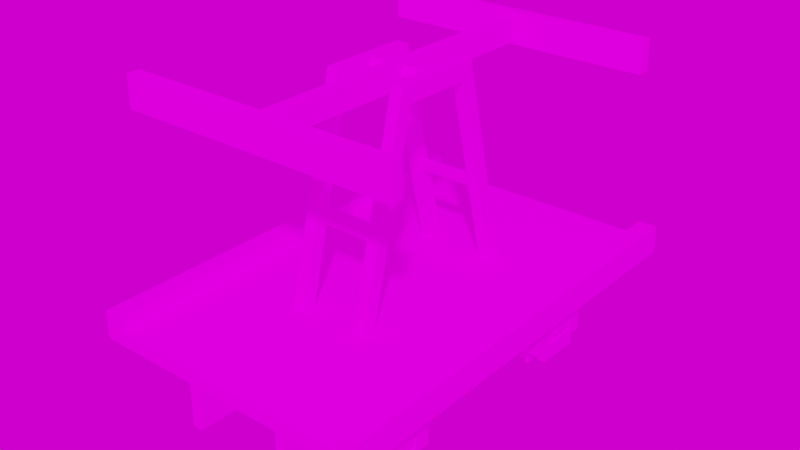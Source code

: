 # Source: moretrains_draisine_anim.blend  (saved by Blender 2.82.7; exported with 4.5.12 LTS)
import bpy
from mathutils import Matrix  # noqa: F401  (used for matrix-valued properties, if any)

bpy.ops.wm.read_factory_settings(use_empty=True)
scene = bpy.context.scene
scene.name = 'Scene'

# ---- collections
col_draisine = bpy.data.collections.new('draisine'); scene.collection.children.link(col_draisine)

# ---- images (referenced by path relative to the original .blend; pixels are not part of the script)
import os
ASSET_DIR = os.environ.get("B2B_ASSET_DIR", "")  # directory of the original .blend (textures are referenced by path, not embedded)
HERE = os.path.dirname(os.path.abspath(__file__))  # packed textures are extracted next to this script under _unpacked/

def load_image(name, relpath, width, height, colorspace="sRGB"):
    """Load a texture the original file referenced (path relative to the .blend, or extracted next to this script)."""
    p = next((c for c in (os.path.join(HERE, relpath), os.path.join(ASSET_DIR, relpath)) if relpath and os.path.exists(c)), "")
    if p:
        img = bpy.data.images.load(p, check_existing=True)
        img.name = name
    else:  # same state as the original file: an image datablock whose file is absent (Cycles renders it pink)
        img = bpy.data.images.new(name, width, height)
        img.source = "FILE"
        img.filepath = "//" + (relpath or name)
    img.colorspace_settings.name = colorspace
    return img
img_moretrains_vintage_png = load_image('moretrains_vintage.png', 'moretrains_vintage.png', 1024, 1024, 'sRGB')
img_delta_2_2k_hdr = load_image('delta_2_2k.hdr', 'delta_2_2k.hdr', 1024, 1024, 'Linear Rec.709')

# ---- materials (node trees are filled in below, after node groups)
mat_moretrains_draisine = bpy.data.materials.new('moretrains_draisine')
mat_moretrains_draisine.use_transparent_shadow = False

# ---- material node trees
mat_moretrains_draisine.use_nodes = True; mat_moretrains_draisine.node_tree.nodes.clear()
_N = mat_moretrains_draisine.node_tree.nodes; _L = mat_moretrains_draisine.node_tree.links
n0 = _N.new('ShaderNodeOutputMaterial'); n0.name = 'Material Output'; n0.location = (300, 300)
n1 = _N.new('ShaderNodeBsdfPrincipled'); n1.name = 'Principled BSDF'; n1.location = (10, 300)
n1.distribution = 'GGX'
n1.subsurface_method = 'BURLEY'
n1.inputs[2].default_value = 1.0
n1.inputs[3].default_value = 1.45
n1.inputs[13].default_value = 0.0
n1.inputs[27].default_value = (0.0, 0.0, 0.0, 1.0)
n1.inputs[28].default_value = 1.0
n2 = _N.new('ShaderNodeTexImage'); n2.name = 'Image Texture'; n2.location = (-473, 215)
n2.image = img_moretrains_vintage_png
n2.interpolation = 'Closest'
_L.new(n1.outputs[0], n0.inputs[0])
_L.new(n2.outputs[0], n1.inputs[0])
n0.is_active_output = True

# ---- world
world_world = bpy.data.worlds.new('World'); scene.world = world_world
world_world.use_nodes = True; world_world.node_tree.nodes.clear()
_N = world_world.node_tree.nodes; _L = world_world.node_tree.links
n0 = _N.new('ShaderNodeOutputWorld'); n0.name = 'World Output'; n0.location = (300, 300)
n1 = _N.new('ShaderNodeBackground'); n1.name = 'Background'; n1.location = (10, 300)
n2 = _N.new('ShaderNodeTexEnvironment'); n2.name = 'Environment Texture'; n2.location = (-406, 259)
n2.width = 280
n2.image = img_delta_2_2k_hdr
_L.new(n1.outputs[0], n0.inputs[0])
_L.new(n2.outputs[0], n1.inputs[0])
n0.is_active_output = True
world_world.color = (0.05088, 0.05088, 0.05088)
world_world.use_sun_shadow = False
world_world.sun_shadow_jitter_overblur = 0.0

# ---- meshes
me_cube_000 = bpy.data.meshes.new('Cube.000')
me_cube_000.from_pydata([(5.398, -5.56, -2.778), (5.398, -5.56, -1.897), (5.398, -6.44, -2.778), (5.398, -6.44, -1.897), (-5.398, -5.56, -2.778), (-5.398, -5.56, -1.897), (-5.398, -6.44, -2.778), (-5.398, -6.44, -1.897), (-4.176, -8.038, -0.9787), (-4.176, -8.038, -3.696), (-4.383, -8.038, -3.696), (-4.383, -8.038, -0.9787), (-4.727, -5.244, -0.3825), (-4.727, -8.343, -0.3825), (-4.964, -8.343, -0.3825), (-4.964, -5.244, -0.3825), (-5.196, -4.259, -1.177), (-5.196, -4.259, -3.498), (-4.375, -4.259, -3.498), (-4.375, -4.259, -1.177), (-5.196, -7.16, -0.5969), (-5.196, -4.84, -0.5969), (-4.375, -4.84, -0.5969), (-4.375, -7.16, -0.5969), (-4.176, -4.641, -3.696), (-4.727, -5.244, -1.157), (-4.176, -7.359, -3.696), (-4.727, -8.343, -1.157), (-4.383, -4.641, -3.696), (-4.964, -5.244, -1.157), (-4.383, -7.359, -3.696), (-4.964, -8.343, -1.157), (-4.176, -7.359, -4.376), (-4.176, -4.641, -4.376), (-4.383, -7.359, -4.376), (-4.383, -4.641, -4.376), (-4.176, -3.962, -3.696), (-4.176, -3.962, -0.9787), (-4.383, -3.962, -0.9787), (-4.383, -3.962, -3.696), (-4.375, -7.741, -3.498), (-4.375, -7.741, -1.177), (-5.196, -7.741, -1.177), (-5.196, -7.741, -3.498), (-4.375, -7.16, -4.078), (-4.375, -4.84, -4.078), (-5.196, -7.16, -4.078), (-5.196, -4.84, -4.078), (-4.375, -4.84, -1.177), (-4.375, -4.84, -3.498), (-4.375, -7.16, -1.177), (-4.375, -7.16, -3.498), (-5.196, -5.066, -1.404), (-5.196, -5.066, -3.271), (-5.196, -6.934, -1.404), (-5.196, -6.934, -3.271), (-5.196, -4.84, -1.177), (-5.196, -4.84, -3.498), (-5.196, -7.16, -1.177), (-5.196, -7.16, -3.498), (-5.042, -5.066, -1.404), (-5.042, -5.066, -3.271), (-5.042, -6.934, -1.404), (-5.042, -6.934, -3.271), (4.176, -3.962, -0.9787), (4.176, -3.962, -3.696), (4.383, -3.962, -3.696), (4.383, -3.962, -0.9787), (4.176, -7.359, -0.2993), (4.176, -4.641, -0.2993), (4.383, -4.641, -0.2993), (4.383, -7.359, -0.2993), (5.196, -7.741, -1.177), (5.196, -7.741, -3.498), (4.375, -7.741, -3.498), (4.375, -7.741, -1.177), (5.196, -4.84, -0.5969), (5.196, -7.16, -0.5969), (4.375, -7.16, -0.5969), (4.375, -4.84, -0.5969), (4.176, -7.359, -3.696), (4.176, -7.359, -0.9787), (4.176, -4.641, -3.696), (4.176, -4.641, -0.9787), (4.383, -7.359, -3.696), (4.383, -7.359, -0.9787), (4.383, -4.641, -3.696), (4.383, -4.641, -0.9787), (4.176, -4.641, -4.376), (4.176, -7.359, -4.376), (4.383, -4.641, -4.376), (4.383, -7.359, -4.376), (4.176, -8.038, -3.696), (4.176, -8.038, -0.9787), (4.383, -8.038, -0.9787), (4.383, -8.038, -3.696), (4.375, -4.259, -3.498), (4.375, -4.259, -1.177), (5.196, -4.259, -1.177), (5.196, -4.259, -3.498), (4.375, -4.84, -4.078), (4.375, -7.16, -4.078), (5.196, -4.84, -4.078), (5.196, -7.16, -4.078), (4.375, -7.16, -1.177), (4.375, -7.16, -3.498), (4.375, -4.84, -1.177), (4.375, -4.84, -3.498), (5.196, -6.934, -1.404), (5.196, -6.934, -3.271), (5.196, -5.066, -1.404), (5.196, -5.066, -3.271), (5.196, -7.16, -1.177), (5.196, -7.16, -3.498), (5.196, -4.84, -1.177), (5.196, -4.84, -3.498), (5.042, -6.934, -1.404), (5.042, -6.934, -3.271), (5.042, -5.066, -1.404), (5.042, -5.066, -3.271), (5.398, 6.44, -2.778), (5.398, 6.44, -1.897), (5.398, 5.56, -2.778), (5.398, 5.56, -1.897), (-5.398, 6.44, -2.778), (-5.398, 6.44, -1.897), (-5.398, 5.56, -2.778), (-5.398, 5.56, -1.897), (-4.176, 3.962, -0.9787), (-4.176, 3.962, -3.696), (-4.383, 3.962, -3.696), (-4.383, 3.962, -0.9787), (-4.176, 7.359, -0.2993), (-4.176, 4.641, -0.2993), (-4.383, 4.641, -0.2993), (-4.383, 7.359, -0.2993), (-5.196, 7.741, -1.177), (-5.196, 7.741, -3.498), (-4.375, 7.741, -3.498), (-4.375, 7.741, -1.177), (-5.196, 4.84, -0.5969), (-5.196, 7.16, -0.5969), (-4.375, 7.16, -0.5969), (-4.375, 4.84, -0.5969), (-4.176, 7.359, -3.696), (-4.176, 7.359, -0.9787), (-4.176, 4.641, -3.696), (-4.176, 4.641, -0.9787), (-4.383, 7.359, -3.696), (-4.383, 7.359, -0.9787), (-4.383, 4.641, -3.696), (-4.383, 4.641, -0.9787), (-4.176, 4.641, -4.376), (-4.176, 7.359, -4.376), (-4.383, 4.641, -4.376), (-4.383, 7.359, -4.376), (-4.176, 8.038, -3.696), (-4.176, 8.038, -0.9787), (-4.383, 8.038, -0.9787), (-4.383, 8.038, -3.696), (-4.375, 4.259, -3.498), (-4.375, 4.259, -1.177), (-5.196, 4.259, -1.177), (-5.196, 4.259, -3.498), (-4.375, 4.84, -4.078), (-4.375, 7.16, -4.078), (-5.196, 4.84, -4.078), (-5.196, 7.16, -4.078), (-4.375, 7.16, -1.177), (-4.375, 7.16, -3.498), (-4.375, 4.84, -1.177), (-4.375, 4.84, -3.498), (-5.196, 6.934, -1.404), (-5.196, 6.934, -3.271), (-5.196, 5.066, -1.404), (-5.196, 5.066, -3.271), (-5.196, 7.16, -1.177), (-5.196, 7.16, -3.498), (-5.196, 4.84, -1.177), (-5.196, 4.84, -3.498), (-5.042, 6.934, -1.404), (-5.042, 6.934, -3.271), (-5.042, 5.066, -1.404), (-5.042, 5.066, -3.271), (4.176, 8.038, -0.9787), (4.176, 8.038, -3.696), (4.383, 8.038, -3.696), (4.383, 8.038, -0.9787), (4.176, 4.641, -0.2993), (4.176, 7.359, -0.2993), (4.383, 7.359, -0.2993), (4.383, 4.641, -0.2993), (5.196, 4.259, -1.177), (5.196, 4.259, -3.498), (4.375, 4.259, -3.498), (4.375, 4.259, -1.177), (5.196, 7.16, -0.5969), (5.196, 4.84, -0.5969), (4.375, 4.84, -0.5969), (4.375, 7.16, -0.5969), (4.176, 4.641, -3.696), (4.176, 4.641, -0.9787), (4.176, 7.359, -3.696), (4.176, 7.359, -0.9787), (4.383, 4.641, -3.696), (4.383, 4.641, -0.9787), (4.383, 7.359, -3.696), (4.383, 7.359, -0.9787), (4.176, 7.359, -4.376), (4.176, 4.641, -4.376), (4.383, 7.359, -4.376), (4.383, 4.641, -4.376), (4.176, 3.962, -3.696), (4.176, 3.962, -0.9787), (4.383, 3.962, -0.9787), (4.383, 3.962, -3.696), (4.375, 7.741, -3.498), (4.375, 7.741, -1.177), (5.196, 7.741, -1.177), (5.196, 7.741, -3.498), (4.375, 7.16, -4.078), (4.375, 4.84, -4.078), (5.196, 7.16, -4.078), (5.196, 4.84, -4.078), (4.375, 4.84, -1.177), (4.375, 4.84, -3.498), (4.375, 7.16, -1.177), (4.375, 7.16, -3.498), (5.196, 5.066, -1.404), (5.196, 5.066, -3.271), (5.196, 6.934, -1.404), (5.196, 6.934, -3.271), (5.196, 4.84, -1.177), (5.196, 4.84, -3.498), (5.196, 7.16, -1.177), (5.196, 7.16, -3.498), (5.042, 5.066, -1.404), (5.042, 5.066, -3.271), (5.042, 6.934, -1.404), (5.042, 6.934, -3.271), (-7.151, -11.05, 0.7962), (7.218, -11.05, 0.7962), (-7.151, 11.14, 0.7962), (7.218, 11.14, 0.7962), (-7.151, -11.05, 0.1326), (7.218, -11.05, 0.1326), (-7.151, 11.14, 0.1326), (7.218, 11.14, 0.1326), (-6.181, -11.05, 0.7962), (6.247, -11.05, 0.7962), (6.247, 11.14, 0.7962), (-6.181, 11.14, 0.7962), (6.247, 11.14, 0.1326), (-6.181, 11.14, 0.1326), (6.247, -11.05, 0.1326), (-6.181, -11.05, 0.1326), (-7.151, 11.14, 1.531), (-7.151, -11.05, 1.531), (6.247, -11.05, 1.531), (7.218, -11.05, 1.531), (7.218, 11.14, 1.531), (-6.181, 11.14, 1.531), (-6.181, -11.05, 1.531), (6.247, 11.14, 1.531), (1.459, -1.73, 10.5), (1.459, -1.73, 11.32), (2.091, -1.73, 10.5), (2.091, -1.73, 11.32), (1.459, -2.418, 10.5), (1.459, -2.208, 11.32), (2.091, -2.208, 11.32), (2.091, -2.418, 10.5), (1.459, -4.21, 0.5841), (2.091, -4.21, 0.5841), (1.459, -4.898, 0.5841), (2.091, -4.898, 0.5841), (1.459, -3.315, 4.79), (1.459, -3.14, 5.36), (1.459, -3.659, 4.79), (1.459, -3.501, 5.36), (-1.393, -1.73, 10.5), (-1.393, -1.73, 11.32), (-2.024, -1.73, 10.5), (-2.024, -1.73, 11.32), (-1.393, -2.418, 10.5), (-1.393, -2.208, 11.32), (-2.024, -2.208, 11.32), (-2.024, -2.418, 10.5), (-1.393, -4.21, 0.5841), (-2.024, -4.21, 0.5841), (-1.393, -4.898, 0.5841), (-2.024, -4.898, 0.5841), (-1.393, -3.315, 4.79), (-1.393, -3.14, 5.36), (-1.393, -3.659, 4.79), (-1.393, -3.501, 5.36), (1.459, 1.826, 10.5), (1.459, 1.826, 11.32), (2.091, 1.826, 10.5), (2.091, 1.826, 11.32), (1.459, 2.513, 10.5), (1.459, 2.304, 11.32), (2.091, 2.304, 11.32), (2.091, 2.513, 10.5), (1.459, 4.306, 0.5841), (2.091, 4.306, 0.5841), (1.459, 4.994, 0.5841), (2.091, 4.994, 0.5841), (1.459, 3.411, 4.79), (1.459, 3.236, 5.36), (1.459, 3.755, 4.79), (1.459, 3.597, 5.36), (-1.393, 1.826, 10.5), (-1.393, 1.826, 11.32), (-2.024, 1.826, 10.5), (-2.024, 1.826, 11.32), (-1.393, 2.513, 10.5), (-1.393, 2.304, 11.32), (-2.024, 2.304, 11.32), (-2.024, 2.513, 10.5), (-1.393, 4.306, 0.5841), (-2.024, 4.306, 0.5841), (-1.393, 4.994, 0.5841), (-2.024, 4.994, 0.5841), (-1.393, 3.411, 4.79), (-1.393, 3.236, 5.36), (-1.393, 3.755, 4.79), (-1.393, 3.597, 5.36), (-0.3063, -8.609, 10.33), (-0.3063, -8.609, 11.44), (-0.3063, 8.704, 10.33), (-0.3063, 8.704, 11.44), (0.3729, -8.609, 10.33), (0.3729, -8.609, 11.44), (0.3729, 8.704, 10.33), (0.3729, 8.704, 11.44), (6.97, -8.744, 10.12), (6.97, -8.744, 11.66), (-6.903, -8.744, 10.12), (-6.903, -8.744, 11.66), (6.97, -8.117, 10.12), (6.97, -8.117, 11.66), (-6.903, -8.117, 10.12), (-6.903, -8.117, 11.66), (-6.903, 8.84, 10.12), (-6.903, 8.84, 11.66), (6.97, 8.84, 10.12), (6.97, 8.84, 11.66), (-6.903, 8.212, 10.12), (-6.903, 8.212, 11.66), (6.97, 8.212, 10.12), (6.97, 8.212, 11.66), (1.475, -0.3194, 10.89), (-1.408, -0.3194, 10.89), (1.475, 0.04792, 11.26), (-1.408, 0.04792, 11.26), (1.475, 0.04792, 10.53), (-1.408, 0.04792, 10.53), (1.475, 0.4153, 10.89), (-1.408, 0.4153, 10.89), (-2.77, -10.37, -2.838), (-2.77, -10.37, 0.2494), (-2.77, 10.47, -2.838), (-2.77, 10.47, 0.2494), (-2.233, -10.37, -2.838), (-2.233, -10.37, 0.2494), (-2.233, 10.47, -2.838), (-2.233, 10.47, 0.2494), (2.3, -10.37, -2.838), (2.3, -10.37, 0.2494), (2.3, 10.47, -2.838), (2.3, 10.47, 0.2494), (2.837, -10.37, -2.838), (2.837, -10.37, 0.2494), (2.837, 10.47, -2.838), (2.837, 10.47, 0.2494), (2.119, 3.618, -1.857), (4.955, 3.618, 0.4291), (2.119, 4.167, -1.857), (4.955, 4.167, 0.4291), (2.192, 3.618, -2.377), (5.661, 3.618, 0.4189), (2.192, 4.167, -2.377), (5.661, 4.167, 0.4189), (2.084, -4.165, -1.885), (4.91, -4.165, 0.3928), (2.084, -3.616, -1.885), (4.91, -3.616, 0.3928), (2.138, -4.165, -2.421), (5.643, -4.165, 0.4042), (2.138, -3.616, -2.421), (5.643, -3.616, 0.4042), (-1.991, -3.687, -1.857), (-4.826, -3.786, 0.4291), (-1.972, -4.236, -1.857), (-4.807, -4.335, 0.4291), (-2.064, -3.69, -2.377), (-5.531, -3.811, 0.4189), (-2.045, -4.239, -2.377), (-5.512, -4.36, 0.4189), (-2.228, 4.092, -1.885), (-5.052, 3.993, 0.3928), (-2.209, 3.543, -1.885), (-5.033, 3.444, 0.3928), (-2.282, 4.09, -2.421), (-5.785, 3.968, 0.4042), (-2.263, 3.541, -2.421), (-5.765, 3.419, 0.4042)], [], [(0, 1, 3, 2), (2, 3, 7, 6), (6, 7, 5, 4), (4, 5, 1, 0), (2, 6, 4, 0), (7, 3, 1, 5), (30, 26, 9, 10), (27, 31, 11, 8), (14, 13, 12, 15), (27, 25, 12, 13), (25, 29, 15, 12), (31, 27, 13, 14), (49, 57, 17, 18), (56, 48, 19, 16), (22, 21, 20, 23), (56, 58, 20, 21), (58, 50, 23, 20), (48, 56, 21, 22), (24, 25, 27, 26), (26, 27, 8, 9), (30, 31, 29, 28), (25, 24, 36, 37), (28, 24, 33, 35), (29, 31, 14, 15), (32, 34, 35, 33), (26, 30, 34, 32), (24, 26, 32, 33), (30, 28, 35, 34), (39, 38, 37, 36), (24, 28, 39, 36), (29, 25, 37, 38), (28, 29, 38, 39), (9, 8, 11, 10), (31, 30, 10, 11), (48, 49, 18, 19), (17, 16, 19, 18), (51, 50, 41, 40), (50, 58, 42, 41), (59, 51, 40, 43), (40, 41, 42, 43), (49, 51, 44, 45), (59, 57, 47, 46), (57, 49, 45, 47), (47, 45, 44, 46), (50, 48, 22, 23), (51, 59, 46, 44), (58, 59, 43, 42), (49, 48, 50, 51), (57, 56, 16, 17), (53, 52, 56, 57), (52, 54, 58, 56), (54, 55, 59, 58), (55, 53, 57, 59), (63, 62, 60, 61), (55, 54, 62, 63), (52, 53, 61, 60), (53, 55, 63, 61), (54, 52, 60, 62), (86, 82, 65, 66), (83, 87, 67, 64), (70, 69, 68, 71), (83, 81, 68, 69), (81, 85, 71, 68), (87, 83, 69, 70), (105, 113, 73, 74), (112, 104, 75, 72), (78, 77, 76, 79), (112, 114, 76, 77), (114, 106, 79, 76), (104, 112, 77, 78), (80, 81, 83, 82), (82, 83, 64, 65), (86, 87, 85, 84), (81, 80, 92, 93), (84, 80, 89, 91), (85, 87, 70, 71), (88, 90, 91, 89), (82, 86, 90, 88), (80, 82, 88, 89), (86, 84, 91, 90), (95, 94, 93, 92), (80, 84, 95, 92), (85, 81, 93, 94), (84, 85, 94, 95), (65, 64, 67, 66), (87, 86, 66, 67), (104, 105, 74, 75), (73, 72, 75, 74), (107, 106, 97, 96), (106, 114, 98, 97), (115, 107, 96, 99), (96, 97, 98, 99), (105, 107, 100, 101), (115, 113, 103, 102), (113, 105, 101, 103), (103, 101, 100, 102), (106, 104, 78, 79), (107, 115, 102, 100), (114, 115, 99, 98), (105, 104, 106, 107), (113, 112, 72, 73), (109, 108, 112, 113), (108, 110, 114, 112), (110, 111, 115, 114), (111, 109, 113, 115), (119, 118, 116, 117), (111, 110, 118, 119), (108, 109, 117, 116), (109, 111, 119, 117), (110, 108, 116, 118), (120, 121, 123, 122), (122, 123, 127, 126), (126, 127, 125, 124), (124, 125, 121, 120), (122, 126, 124, 120), (127, 123, 121, 125), (150, 146, 129, 130), (147, 151, 131, 128), (134, 133, 132, 135), (147, 145, 132, 133), (145, 149, 135, 132), (151, 147, 133, 134), (169, 177, 137, 138), (176, 168, 139, 136), (142, 141, 140, 143), (176, 178, 140, 141), (178, 170, 143, 140), (168, 176, 141, 142), (144, 145, 147, 146), (146, 147, 128, 129), (150, 151, 149, 148), (145, 144, 156, 157), (148, 144, 153, 155), (149, 151, 134, 135), (152, 154, 155, 153), (146, 150, 154, 152), (144, 146, 152, 153), (150, 148, 155, 154), (159, 158, 157, 156), (144, 148, 159, 156), (149, 145, 157, 158), (148, 149, 158, 159), (129, 128, 131, 130), (151, 150, 130, 131), (168, 169, 138, 139), (137, 136, 139, 138), (171, 170, 161, 160), (170, 178, 162, 161), (179, 171, 160, 163), (160, 161, 162, 163), (169, 171, 164, 165), (179, 177, 167, 166), (177, 169, 165, 167), (167, 165, 164, 166), (170, 168, 142, 143), (171, 179, 166, 164), (178, 179, 163, 162), (169, 168, 170, 171), (177, 176, 136, 137), (173, 172, 176, 177), (172, 174, 178, 176), (174, 175, 179, 178), (175, 173, 177, 179), (183, 182, 180, 181), (175, 174, 182, 183), (172, 173, 181, 180), (173, 175, 183, 181), (174, 172, 180, 182), (206, 202, 185, 186), (203, 207, 187, 184), (190, 189, 188, 191), (203, 201, 188, 189), (201, 205, 191, 188), (207, 203, 189, 190), (225, 233, 193, 194), (232, 224, 195, 192), (198, 197, 196, 199), (232, 234, 196, 197), (234, 226, 199, 196), (224, 232, 197, 198), (200, 201, 203, 202), (202, 203, 184, 185), (206, 207, 205, 204), (201, 200, 212, 213), (204, 200, 209, 211), (205, 207, 190, 191), (208, 210, 211, 209), (202, 206, 210, 208), (200, 202, 208, 209), (206, 204, 211, 210), (215, 214, 213, 212), (200, 204, 215, 212), (205, 201, 213, 214), (204, 205, 214, 215), (185, 184, 187, 186), (207, 206, 186, 187), (224, 225, 194, 195), (193, 192, 195, 194), (227, 226, 217, 216), (226, 234, 218, 217), (235, 227, 216, 219), (216, 217, 218, 219), (225, 227, 220, 221), (235, 233, 223, 222), (233, 225, 221, 223), (223, 221, 220, 222), (226, 224, 198, 199), (227, 235, 222, 220), (234, 235, 219, 218), (225, 224, 226, 227), (233, 232, 192, 193), (229, 228, 232, 233), (228, 230, 234, 232), (230, 231, 235, 234), (231, 229, 233, 235), (239, 238, 236, 237), (231, 230, 238, 239), (228, 229, 237, 236), (229, 231, 239, 237), (230, 228, 236, 238), (249, 241, 259, 258), (250, 243, 247, 252), (252, 247, 245, 254), (254, 245, 241, 249), (242, 246, 244, 240), (247, 243, 241, 245), (244, 255, 248, 240), (255, 254, 249, 248), (246, 253, 255, 244), (253, 252, 254, 255), (242, 251, 253, 246), (251, 250, 252, 253), (240, 248, 262, 257), (248, 249, 250, 251), (258, 259, 260, 263), (257, 262, 261, 256), (248, 251, 261, 262), (241, 243, 260, 259), (242, 240, 257, 256), (250, 249, 258, 263), (243, 250, 263, 260), (251, 242, 256, 261), (264, 296, 298, 266), (312, 313, 281, 280), (267, 265, 269, 270), (267, 299, 297, 265), (266, 298, 299, 267), (271, 270, 269, 268), (266, 267, 270, 271), (265, 264, 268, 269), (266, 271, 275, 273), (271, 268, 274, 275), (264, 266, 273, 272), (268, 264, 272, 274), (292, 276, 278, 294), (294, 278, 279, 295), (325, 324, 308, 309), (295, 279, 277, 293), (282, 314, 312, 280), (283, 286, 285, 281), (281, 313, 315, 283), (283, 315, 314, 282), (287, 284, 285, 286), (282, 287, 286, 283), (281, 285, 284, 280), (282, 289, 291, 287), (287, 291, 290, 284), (280, 288, 289, 282), (284, 290, 288, 280), (299, 302, 301, 297), (303, 300, 301, 302), (298, 303, 302, 299), (297, 301, 300, 296), (298, 305, 307, 303), (303, 307, 306, 300), (296, 304, 305, 298), (300, 306, 304, 296), (324, 326, 310, 308), (326, 327, 311, 310), (296, 264, 265, 297), (327, 325, 309, 311), (315, 313, 317, 318), (319, 318, 317, 316), (314, 315, 318, 319), (313, 312, 316, 317), (314, 319, 323, 321), (319, 316, 322, 323), (312, 314, 321, 320), (316, 312, 320, 322), (328, 329, 331, 330), (334, 335, 333, 332), (330, 334, 332, 328), (335, 331, 329, 333), (336, 337, 339, 338), (338, 339, 343, 342), (342, 343, 341, 340), (340, 341, 337, 336), (338, 342, 340, 336), (343, 339, 337, 341), (344, 345, 347, 346), (346, 347, 351, 350), (350, 351, 349, 348), (348, 349, 345, 344), (346, 350, 348, 344), (351, 347, 345, 349), (352, 354, 355, 353), (354, 358, 359, 355), (358, 356, 357, 359), (356, 352, 353, 357), (360, 361, 363, 362), (362, 363, 367, 366), (366, 367, 365, 364), (364, 365, 361, 360), (362, 366, 364, 360), (367, 363, 361, 365), (368, 369, 371, 370), (370, 371, 375, 374), (374, 375, 373, 372), (372, 373, 369, 368), (370, 374, 372, 368), (375, 371, 369, 373), (376, 377, 379, 378), (378, 379, 383, 382), (382, 383, 381, 380), (380, 381, 377, 376), (384, 385, 387, 386), (386, 387, 391, 390), (390, 391, 389, 388), (388, 389, 385, 384), (392, 393, 395, 394), (394, 395, 399, 398), (398, 399, 397, 396), (396, 397, 393, 392), (400, 401, 403, 402), (402, 403, 407, 406), (406, 407, 405, 404), (404, 405, 401, 400), (293, 277, 276, 292)])
_uv = me_cube_000.uv_layers.new(name='UVMap')
_uv.uv.foreach_set('vector', [0.09708, 0.9817, 0.08259, 0.9817, 0.08259, 0.9672, 0.09708, 0.9672, 0.1015, 0.9814, 0.1015, 0.9669, 0.222, 0.9669, 0.222, 0.9814, 0.09708, 0.9672, 0.09708, 0.9817, 0.08259, 0.9817, 0.08259, 0.9672, 0.1015, 0.9814, 0.1015, 0.9669, 0.222, 0.9669, 0.222, 0.9814, 0.1015, 0.9669, 0.222, 0.9669, 0.222, 0.9814, 0.1015, 0.9814, 0.222, 0.9814, 0.1015, 0.9814, 0.1015, 0.9669, 0.222, 0.9669, 0.1908, 0.9575, 0.1908, 0.9612, 0.1728, 0.9612, 0.1728, 0.9575, 0.08263, 0.9612, 0.08263, 0.9575, 0.1007, 0.9575, 0.1007, 0.9612, 0.1007, 0.9613, 0.1007, 0.9575, 0.1728, 0.9575, 0.1728, 0.9612, 0.05498, 0.942, 0.01476, 0.942, 0.01476, 0.932, 0.05498, 0.932, 0.1908, 0.9575, 0.1908, 0.9612, 0.1728, 0.9612, 0.1728, 0.9575, 0.08263, 0.9612, 0.08263, 0.9575, 0.1007, 0.9575, 0.1007, 0.9613, 0.07018, 0.9279, 0.0625, 0.9279, 0.0625, 0.9199, 0.07018, 0.9199, 0.0625, 0.8799, 0.07018, 0.8799, 0.07018, 0.8879, 0.0625, 0.8879, 0.07018, 0.9199, 0.0625, 0.9199, 0.0625, 0.8879, 0.07018, 0.8879, 0.1402, 0.9196, 0.1092, 0.9196, 0.1092, 0.9274, 0.1402, 0.9274, 0.0625, 0.8799, 0.07018, 0.8799, 0.07018, 0.8879, 0.0625, 0.8879, 0.07018, 0.9279, 0.0625, 0.9279, 0.0625, 0.9199, 0.07018, 0.9199, 0.01476, 0.9822, 0.01476, 0.942, 0.05498, 0.942, 0.05498, 0.9822, 0.05498, 0.9822, 0.05498, 0.942, 0.06504, 0.942, 0.06504, 0.9822, 0.01476, 0.942, 0.05498, 0.942, 0.05498, 0.9822, 0.01476, 0.9822, 0.01476, 0.942, 0.01476, 0.9822, 0.00471, 0.9822, 0.00471, 0.942, 0.1908, 0.9575, 0.1908, 0.9612, 0.1728, 0.9612, 0.1728, 0.9575, 0.05498, 0.9822, 0.05498, 0.942, 0.06504, 0.942, 0.06504, 0.9822, 0.1007, 0.9612, 0.1007, 0.9575, 0.1728, 0.9575, 0.1728, 0.9612, 0.08263, 0.9612, 0.08263, 0.9575, 0.1007, 0.9575, 0.1007, 0.9612, 0.01476, 0.9822, 0.05498, 0.9822, 0.05498, 0.9923, 0.01476, 0.9923, 0.01476, 0.942, 0.01476, 0.9822, 0.00471, 0.9822, 0.00471, 0.942, 0.1728, 0.9612, 0.1007, 0.9612, 0.1007, 0.9575, 0.1728, 0.9575, 0.1908, 0.9575, 0.1908, 0.9612, 0.1728, 0.9612, 0.1728, 0.9575, 0.08263, 0.9612, 0.08263, 0.9575, 0.1007, 0.9575, 0.1007, 0.9612, 0.01476, 0.9822, 0.05498, 0.9822, 0.05498, 0.9923, 0.01476, 0.9923, 0.1728, 0.9612, 0.1007, 0.9612, 0.1007, 0.9575, 0.1728, 0.9575, 0.05498, 0.942, 0.01476, 0.942, 0.01476, 0.932, 0.05498, 0.932, 0.04596, 0.9195, 0.04601, 0.8884, 0.05378, 0.8884, 0.05378, 0.9195, 0.0625, 0.9199, 0.0625, 0.8879, 0.07018, 0.8879, 0.07018, 0.9199, 0.01493, 0.8884, 0.01493, 0.9195, 0.007162, 0.9195, 0.007162, 0.8884, 0.07018, 0.9279, 0.0625, 0.9279, 0.0625, 0.9199, 0.07018, 0.9199, 0.0625, 0.8799, 0.07018, 0.8799, 0.07018, 0.8879, 0.0625, 0.8879, 0.07018, 0.8879, 0.07018, 0.9199, 0.0625, 0.9199, 0.0625, 0.8879, 0.04601, 0.8884, 0.01493, 0.8884, 0.01493, 0.8806, 0.04601, 0.8806, 0.1092, 0.8886, 0.1402, 0.8886, 0.1402, 0.8808, 0.1092, 0.8808, 0.0625, 0.8799, 0.07018, 0.8799, 0.07018, 0.8879, 0.0625, 0.8879, 0.0625, 0.8879, 0.07018, 0.8879, 0.07018, 0.9199, 0.0625, 0.9199, 0.01493, 0.9195, 0.04596, 0.9195, 0.04601, 0.9272, 0.01493, 0.9272, 0.07018, 0.9279, 0.0625, 0.9279, 0.0625, 0.9199, 0.07018, 0.9199, 0.1092, 0.9196, 0.1092, 0.8886, 0.1014, 0.8886, 0.1014, 0.9196, 0.04601, 0.8884, 0.04596, 0.9195, 0.01493, 0.9195, 0.01493, 0.8884, 0.1402, 0.8886, 0.1402, 0.9196, 0.148, 0.9196, 0.148, 0.8886, 0.1372, 0.8916, 0.1372, 0.9166, 0.1402, 0.9196, 0.1402, 0.8886, 0.1372, 0.9166, 0.1122, 0.9166, 0.1092, 0.9196, 0.1402, 0.9196, 0.1122, 0.9166, 0.1122, 0.8916, 0.1092, 0.8886, 0.1092, 0.9196, 0.1122, 0.8916, 0.1372, 0.8916, 0.1402, 0.8886, 0.1092, 0.8886, 0.1122, 0.8916, 0.1122, 0.9166, 0.1372, 0.9166, 0.1372, 0.8916, 0.04259, 0.9157, 0.0186, 0.9156, 0.02301, 0.9119, 0.03888, 0.9117, 0.01905, 0.8922, 0.04268, 0.8921, 0.03885, 0.8961, 0.02296, 0.8959, 0.04268, 0.8921, 0.04259, 0.9157, 0.03888, 0.9117, 0.03885, 0.8961, 0.0186, 0.9156, 0.01905, 0.8922, 0.02296, 0.8959, 0.02301, 0.9119, 0.1908, 0.9575, 0.1908, 0.9612, 0.1728, 0.9612, 0.1728, 0.9575, 0.08263, 0.9612, 0.08263, 0.9575, 0.1007, 0.9575, 0.1007, 0.9612, 0.1007, 0.9613, 0.1007, 0.9575, 0.1728, 0.9575, 0.1728, 0.9612, 0.05498, 0.942, 0.01476, 0.942, 0.01476, 0.932, 0.05498, 0.932, 0.1908, 0.9575, 0.1908, 0.9612, 0.1728, 0.9612, 0.1728, 0.9575, 0.08263, 0.9612, 0.08263, 0.9575, 0.1007, 0.9575, 0.1007, 0.9613, 0.07018, 0.9279, 0.0625, 0.9279, 0.0625, 0.9199, 0.07018, 0.9199, 0.0625, 0.8799, 0.07018, 0.8799, 0.07018, 0.8879, 0.0625, 0.8879, 0.07018, 0.9199, 0.0625, 0.9199, 0.0625, 0.8879, 0.07018, 0.8879, 0.1092, 0.9196, 0.1402, 0.9196, 0.1402, 0.9274, 0.1092, 0.9274, 0.0625, 0.8799, 0.07018, 0.8799, 0.07018, 0.8879, 0.0625, 0.8879, 0.07018, 0.9279, 0.0625, 0.9279, 0.0625, 0.9199, 0.07018, 0.9199, 0.01476, 0.9822, 0.01476, 0.942, 0.05498, 0.942, 0.05498, 0.9822, 0.05498, 0.9822, 0.05498, 0.942, 0.06504, 0.942, 0.06504, 0.9822, 0.01476, 0.942, 0.05498, 0.942, 0.05498, 0.9822, 0.01476, 0.9822, 0.01476, 0.942, 0.01476, 0.9822, 0.00471, 0.9822, 0.00471, 0.942, 0.1908, 0.9575, 0.1908, 0.9612, 0.1728, 0.9612, 0.1728, 0.9575, 0.05498, 0.9822, 0.05498, 0.942, 0.06504, 0.942, 0.06504, 0.9822, 0.1007, 0.9612, 0.1007, 0.9575, 0.1728, 0.9575, 0.1728, 0.9612, 0.08263, 0.9612, 0.08263, 0.9575, 0.1007, 0.9575, 0.1007, 0.9612, 0.01476, 0.9822, 0.05498, 0.9822, 0.05498, 0.9923, 0.01476, 0.9923, 0.01476, 0.942, 0.01476, 0.9822, 0.00471, 0.9822, 0.00471, 0.942, 0.1728, 0.9612, 0.1007, 0.9612, 0.1007, 0.9575, 0.1728, 0.9575, 0.1908, 0.9575, 0.1908, 0.9612, 0.1728, 0.9612, 0.1728, 0.9575, 0.08263, 0.9612, 0.08263, 0.9575, 0.1007, 0.9575, 0.1007, 0.9612, 0.01476, 0.9822, 0.05498, 0.9822, 0.05498, 0.9923, 0.01476, 0.9923, 0.1728, 0.9612, 0.1007, 0.9612, 0.1007, 0.9575, 0.1728, 0.9575, 0.05498, 0.942, 0.01476, 0.942, 0.01476, 0.932, 0.05498, 0.932, 0.04596, 0.9195, 0.04601, 0.8884, 0.05378, 0.8884, 0.05378, 0.9195, 0.0625, 0.9199, 0.0625, 0.8879, 0.07018, 0.8879, 0.07018, 0.9199, 0.01493, 0.8884, 0.01493, 0.9195, 0.007162, 0.9195, 0.007162, 0.8884, 0.07018, 0.9279, 0.0625, 0.9279, 0.0625, 0.9199, 0.07018, 0.9199, 0.0625, 0.8799, 0.07018, 0.8799, 0.07018, 0.8879, 0.0625, 0.8879, 0.07018, 0.8879, 0.07018, 0.9199, 0.0625, 0.9199, 0.0625, 0.8879, 0.04601, 0.8884, 0.01493, 0.8884, 0.01493, 0.8806, 0.04601, 0.8806, 0.1402, 0.8886, 0.1092, 0.8886, 0.1092, 0.8808, 0.1402, 0.8808, 0.0625, 0.8799, 0.07018, 0.8799, 0.07018, 0.8879, 0.0625, 0.8879, 0.0625, 0.8879, 0.07018, 0.8879, 0.07018, 0.9199, 0.0625, 0.9199, 0.01493, 0.9195, 0.04596, 0.9195, 0.04601, 0.9272, 0.01493, 0.9272, 0.07018, 0.9279, 0.0625, 0.9279, 0.0625, 0.9199, 0.07018, 0.9199, 0.1402, 0.9196, 0.1402, 0.8886, 0.148, 0.8886, 0.148, 0.9196, 0.04601, 0.8884, 0.04596, 0.9195, 0.01493, 0.9195, 0.01493, 0.8884, 0.1092, 0.8886, 0.1092, 0.9196, 0.1014, 0.9196, 0.1014, 0.8886, 0.1122, 0.8916, 0.1122, 0.9166, 0.1092, 0.9196, 0.1092, 0.8886, 0.1122, 0.9166, 0.1372, 0.9166, 0.1402, 0.9196, 0.1092, 0.9196, 0.1372, 0.9166, 0.1372, 0.8916, 0.1402, 0.8886, 0.1402, 0.9196, 0.1372, 0.8916, 0.1122, 0.8916, 0.1092, 0.8886, 0.1402, 0.8886, 0.1372, 0.8916, 0.1372, 0.9166, 0.1122, 0.9166, 0.1122, 0.8916, 0.04259, 0.9157, 0.0186, 0.9156, 0.02301, 0.9119, 0.03888, 0.9117, 0.01905, 0.8922, 0.04268, 0.8921, 0.03885, 0.8961, 0.02296, 0.8959, 0.04268, 0.8921, 0.04259, 0.9157, 0.03888, 0.9117, 0.03885, 0.8961, 0.0186, 0.9156, 0.01905, 0.8922, 0.02296, 0.8959, 0.02301, 0.9119, 0.09708, 0.9817, 0.08259, 0.9817, 0.08259, 0.9672, 0.09708, 0.9672, 0.1015, 0.9814, 0.1015, 0.9669, 0.222, 0.9669, 0.222, 0.9814, 0.09708, 0.9672, 0.09708, 0.9817, 0.08259, 0.9817, 0.08259, 0.9672, 0.1015, 0.9814, 0.1015, 0.9669, 0.222, 0.9669, 0.222, 0.9814, 0.1015, 0.9669, 0.222, 0.9669, 0.222, 0.9814, 0.1015, 0.9814, 0.222, 0.9814, 0.1015, 0.9814, 0.1015, 0.9669, 0.222, 0.9669, 0.1908, 0.9575, 0.1908, 0.9612, 0.1728, 0.9612, 0.1728, 0.9575, 0.08263, 0.9612, 0.08263, 0.9575, 0.1007, 0.9575, 0.1007, 0.9612, 0.1007, 0.9613, 0.1007, 0.9575, 0.1728, 0.9575, 0.1728, 0.9612, 0.05498, 0.942, 0.01476, 0.942, 0.01476, 0.932, 0.05498, 0.932, 0.1908, 0.9575, 0.1908, 0.9612, 0.1728, 0.9612, 0.1728, 0.9575, 0.08263, 0.9612, 0.08263, 0.9575, 0.1007, 0.9575, 0.1007, 0.9613, 0.07018, 0.9279, 0.0625, 0.9279, 0.0625, 0.9199, 0.07018, 0.9199, 0.0625, 0.8799, 0.07018, 0.8799, 0.07018, 0.8879, 0.0625, 0.8879, 0.07018, 0.9199, 0.0625, 0.9199, 0.0625, 0.8879, 0.07018, 0.8879, 0.1402, 0.9196, 0.1092, 0.9196, 0.1092, 0.9274, 0.1402, 0.9274, 0.0625, 0.8799, 0.07018, 0.8799, 0.07018, 0.8879, 0.0625, 0.8879, 0.07018, 0.9279, 0.0625, 0.9279, 0.0625, 0.9199, 0.07018, 0.9199, 0.01476, 0.9822, 0.01476, 0.942, 0.05498, 0.942, 0.05498, 0.9822, 0.05498, 0.9822, 0.05498, 0.942, 0.06504, 0.942, 0.06504, 0.9822, 0.01476, 0.942, 0.05498, 0.942, 0.05498, 0.9822, 0.01476, 0.9822, 0.01476, 0.942, 0.01476, 0.9822, 0.00471, 0.9822, 0.00471, 0.942, 0.1908, 0.9575, 0.1908, 0.9612, 0.1728, 0.9612, 0.1728, 0.9575, 0.05498, 0.9822, 0.05498, 0.942, 0.06504, 0.942, 0.06504, 0.9822, 0.1007, 0.9612, 0.1007, 0.9575, 0.1728, 0.9575, 0.1728, 0.9612, 0.08263, 0.9612, 0.08263, 0.9575, 0.1007, 0.9575, 0.1007, 0.9612, 0.01476, 0.9822, 0.05498, 0.9822, 0.05498, 0.9923, 0.01476, 0.9923, 0.01476, 0.942, 0.01476, 0.9822, 0.00471, 0.9822, 0.00471, 0.942, 0.1728, 0.9612, 0.1007, 0.9612, 0.1007, 0.9575, 0.1728, 0.9575, 0.1908, 0.9575, 0.1908, 0.9612, 0.1728, 0.9612, 0.1728, 0.9575, 0.08263, 0.9612, 0.08263, 0.9575, 0.1007, 0.9575, 0.1007, 0.9612, 0.01476, 0.9822, 0.05498, 0.9822, 0.05498, 0.9923, 0.01476, 0.9923, 0.1728, 0.9612, 0.1007, 0.9612, 0.1007, 0.9575, 0.1728, 0.9575, 0.05498, 0.942, 0.01476, 0.942, 0.01476, 0.932, 0.05498, 0.932, 0.04596, 0.9195, 0.04601, 0.8884, 0.05378, 0.8884, 0.05378, 0.9195, 0.0625, 0.9199, 0.0625, 0.8879, 0.07018, 0.8879, 0.07018, 0.9199, 0.01493, 0.8884, 0.01493, 0.9195, 0.007162, 0.9195, 0.007162, 0.8884, 0.07018, 0.9279, 0.0625, 0.9279, 0.0625, 0.9199, 0.07018, 0.9199, 0.0625, 0.8799, 0.07018, 0.8799, 0.07018, 0.8879, 0.0625, 0.8879, 0.07018, 0.8879, 0.07018, 0.9199, 0.0625, 0.9199, 0.0625, 0.8879, 0.04601, 0.8884, 0.01493, 0.8884, 0.01493, 0.8806, 0.04601, 0.8806, 0.1092, 0.8886, 0.1402, 0.8886, 0.1402, 0.8808, 0.1092, 0.8808, 0.0625, 0.8799, 0.07018, 0.8799, 0.07018, 0.8879, 0.0625, 0.8879, 0.0625, 0.8879, 0.07018, 0.8879, 0.07018, 0.9199, 0.0625, 0.9199, 0.01493, 0.9195, 0.04596, 0.9195, 0.04601, 0.9272, 0.01493, 0.9272, 0.07018, 0.9279, 0.0625, 0.9279, 0.0625, 0.9199, 0.07018, 0.9199, 0.1092, 0.9196, 0.1092, 0.8886, 0.1014, 0.8886, 0.1014, 0.9196, 0.04601, 0.8884, 0.04596, 0.9195, 0.01493, 0.9195, 0.01493, 0.8884, 0.1402, 0.8886, 0.1402, 0.9196, 0.148, 0.9196, 0.148, 0.8886, 0.1372, 0.8916, 0.1372, 0.9166, 0.1402, 0.9196, 0.1402, 0.8886, 0.1372, 0.9166, 0.1122, 0.9166, 0.1092, 0.9196, 0.1402, 0.9196, 0.1122, 0.9166, 0.1122, 0.8916, 0.1092, 0.8886, 0.1092, 0.9196, 0.1122, 0.8916, 0.1372, 0.8916, 0.1402, 0.8886, 0.1092, 0.8886, 0.1122, 0.8916, 0.1122, 0.9166, 0.1372, 0.9166, 0.1372, 0.8916, 0.04259, 0.9157, 0.0186, 0.9156, 0.02301, 0.9119, 0.03888, 0.9117, 0.01905, 0.8922, 0.04268, 0.8921, 0.03885, 0.8961, 0.02296, 0.8959, 0.04268, 0.8921, 0.04259, 0.9157, 0.03888, 0.9117, 0.03885, 0.8961, 0.0186, 0.9156, 0.01905, 0.8922, 0.02296, 0.8959, 0.02301, 0.9119, 0.1908, 0.9575, 0.1908, 0.9612, 0.1728, 0.9612, 0.1728, 0.9575, 0.08263, 0.9612, 0.08263, 0.9575, 0.1007, 0.9575, 0.1007, 0.9612, 0.1007, 0.9613, 0.1007, 0.9575, 0.1728, 0.9575, 0.1728, 0.9612, 0.05498, 0.942, 0.01476, 0.942, 0.01476, 0.932, 0.05498, 0.932, 0.1908, 0.9575, 0.1908, 0.9612, 0.1728, 0.9612, 0.1728, 0.9575, 0.08263, 0.9612, 0.08263, 0.9575, 0.1007, 0.9575, 0.1007, 0.9613, 0.07018, 0.9279, 0.0625, 0.9279, 0.0625, 0.9199, 0.07018, 0.9199, 0.0625, 0.8799, 0.07018, 0.8799, 0.07018, 0.8879, 0.0625, 0.8879, 0.07018, 0.9199, 0.0625, 0.9199, 0.0625, 0.8879, 0.07018, 0.8879, 0.1092, 0.9196, 0.1402, 0.9196, 0.1402, 0.9274, 0.1092, 0.9274, 0.0625, 0.8799, 0.07018, 0.8799, 0.07018, 0.8879, 0.0625, 0.8879, 0.07018, 0.9279, 0.0625, 0.9279, 0.0625, 0.9199, 0.07018, 0.9199, 0.01476, 0.9822, 0.01476, 0.942, 0.05498, 0.942, 0.05498, 0.9822, 0.05498, 0.9822, 0.05498, 0.942, 0.06504, 0.942, 0.06504, 0.9822, 0.01476, 0.942, 0.05498, 0.942, 0.05498, 0.9822, 0.01476, 0.9822, 0.01476, 0.942, 0.01476, 0.9822, 0.00471, 0.9822, 0.00471, 0.942, 0.1908, 0.9575, 0.1908, 0.9612, 0.1728, 0.9612, 0.1728, 0.9575, 0.05498, 0.9822, 0.05498, 0.942, 0.06504, 0.942, 0.06504, 0.9822, 0.1007, 0.9612, 0.1007, 0.9575, 0.1728, 0.9575, 0.1728, 0.9612, 0.08263, 0.9612, 0.08263, 0.9575, 0.1007, 0.9575, 0.1007, 0.9612, 0.01476, 0.9822, 0.05498, 0.9822, 0.05498, 0.9923, 0.01476, 0.9923, 0.01476, 0.942, 0.01476, 0.9822, 0.00471, 0.9822, 0.00471, 0.942, 0.1728, 0.9612, 0.1007, 0.9612, 0.1007, 0.9575, 0.1728, 0.9575, 0.1908, 0.9575, 0.1908, 0.9612, 0.1728, 0.9612, 0.1728, 0.9575, 0.08263, 0.9612, 0.08263, 0.9575, 0.1007, 0.9575, 0.1007, 0.9612, 0.01476, 0.9822, 0.05498, 0.9822, 0.05498, 0.9923, 0.01476, 0.9923, 0.1728, 0.9612, 0.1007, 0.9612, 0.1007, 0.9575, 0.1728, 0.9575, 0.05498, 0.942, 0.01476, 0.942, 0.01476, 0.932, 0.05498, 0.932, 0.04596, 0.9195, 0.04601, 0.8884, 0.05378, 0.8884, 0.05378, 0.9195, 0.0625, 0.9199, 0.0625, 0.8879, 0.07018, 0.8879, 0.07018, 0.9199, 0.01493, 0.8884, 0.01493, 0.9195, 0.007162, 0.9195, 0.007162, 0.8884, 0.07018, 0.9279, 0.0625, 0.9279, 0.0625, 0.9199, 0.07018, 0.9199, 0.0625, 0.8799, 0.07018, 0.8799, 0.07018, 0.8879, 0.0625, 0.8879, 0.07018, 0.8879, 0.07018, 0.9199, 0.0625, 0.9199, 0.0625, 0.8879, 0.04601, 0.8884, 0.01493, 0.8884, 0.01493, 0.8806, 0.04601, 0.8806, 0.1402, 0.8886, 0.1092, 0.8886, 0.1092, 0.8808, 0.1402, 0.8808, 0.0625, 0.8799, 0.07018, 0.8799, 0.07018, 0.8879, 0.0625, 0.8879, 0.0625, 0.8879, 0.07018, 0.8879, 0.07018, 0.9199, 0.0625, 0.9199, 0.01493, 0.9195, 0.04596, 0.9195, 0.04601, 0.9272, 0.01493, 0.9272, 0.07018, 0.9279, 0.0625, 0.9279, 0.0625, 0.9199, 0.07018, 0.9199, 0.1402, 0.9196, 0.1402, 0.8886, 0.148, 0.8886, 0.148, 0.9196, 0.04601, 0.8884, 0.04596, 0.9195, 0.01493, 0.9195, 0.01493, 0.8884, 0.1092, 0.8886, 0.1092, 0.9196, 0.1014, 0.9196, 0.1014, 0.8886, 0.1122, 0.8916, 0.1122, 0.9166, 0.1092, 0.9196, 0.1092, 0.8886, 0.1122, 0.9166, 0.1372, 0.9166, 0.1402, 0.9196, 0.1092, 0.9196, 0.1372, 0.9166, 0.1372, 0.8916, 0.1402, 0.8886, 0.1402, 0.9196, 0.1372, 0.8916, 0.1122, 0.8916, 0.1092, 0.8886, 0.1402, 0.8886, 0.1372, 0.8916, 0.1372, 0.9166, 0.1122, 0.9166, 0.1122, 0.8916, 0.04259, 0.9157, 0.0186, 0.9156, 0.02301, 0.9119, 0.03888, 0.9117, 0.01905, 0.8922, 0.04268, 0.8921, 0.03885, 0.8961, 0.02296, 0.8959, 0.04268, 0.8921, 0.04259, 0.9157, 0.03888, 0.9117, 0.03885, 0.8961, 0.0186, 0.9156, 0.01905, 0.8922, 0.02296, 0.8959, 0.02301, 0.9119, 0.8551, 0.8438, 0.8551, 0.8334, 0.8633, 0.8334, 0.8633, 0.8438, 0.8551, 0.9763, 0.8551, 0.9867, 0.8476, 0.9867, 0.8476, 0.9763, 0.8366, 0.9764, 0.8366, 0.9868, 0.6015, 0.9868, 0.6015, 0.9764, 0.8476, 0.8438, 0.8476, 0.8334, 0.8551, 0.8334, 0.8551, 0.8438, 0.8366, 0.8122, 0.8366, 0.8196, 0.6015, 0.8196, 0.6015, 0.8122, 0.8366, 0.6186, 0.8366, 0.626, 0.6015, 0.626, 0.6015, 0.6186, 0.8476, 0.9867, 0.8476, 0.9763, 0.8551, 0.9763, 0.8551, 0.9867, 0.8476, 0.9763, 0.8476, 0.8438, 0.8551, 0.8438, 0.8551, 0.9763, 0.8366, 0.8335, 0.8366, 0.8438, 0.6015, 0.8438, 0.6015, 0.8335, 0.8366, 0.8438, 0.8366, 0.9764, 0.6015, 0.9764, 0.6015, 0.8438, 0.8551, 0.8334, 0.8551, 0.8438, 0.8476, 0.8438, 0.8476, 0.8334, 0.8551, 0.8438, 0.8551, 0.9763, 0.8476, 0.9763, 0.8476, 0.8438, 0.8551, 0.9867, 0.8551, 0.9763, 0.8633, 0.9763, 0.8633, 0.9867, 0.6015, 0.7854, 0.6015, 0.6528, 0.8366, 0.6528, 0.8366, 0.7854, 0.6015, 0.6446, 0.6015, 0.6343, 0.8366, 0.6343, 0.8366, 0.6446, 0.6015, 0.804, 0.6015, 0.7936, 0.8366, 0.7936, 0.8366, 0.804, 0.6015, 0.7854, 0.8366, 0.7854, 0.8366, 0.7936, 0.6015, 0.7936, 0.6015, 0.626, 0.8366, 0.626, 0.8366, 0.6343, 0.6015, 0.6343, 0.8366, 0.8122, 0.6015, 0.8122, 0.6015, 0.804, 0.8366, 0.804, 0.8366, 0.6528, 0.6015, 0.6528, 0.6015, 0.6446, 0.8366, 0.6446, 0.8551, 0.9867, 0.8551, 0.9763, 0.8633, 0.9763, 0.8633, 0.9867, 0.8551, 0.8438, 0.8551, 0.8334, 0.8633, 0.8334, 0.8633, 0.8438, 0.1399, 0.8473, 0.1859, 0.8473, 0.1859, 0.8555, 0.1399, 0.8555, 0.4293, 0.8438, 0.4293, 0.8544, 0.3833, 0.8544, 0.3833, 0.8438, 0.157, 0.8318, 0.157, 0.8399, 0.1508, 0.8399, 0.1508, 0.8318, 0.157, 0.8318, 0.203, 0.8318, 0.203, 0.8399, 0.157, 0.8399, 0.3833, 0.8438, 0.4293, 0.8438, 0.4293, 0.8544, 0.3833, 0.8544, 0.1399, 0.8318, 0.1508, 0.8318, 0.1508, 0.8399, 0.1399, 0.8399, 0.3833, 0.8438, 0.3833, 0.8544, 0.3771, 0.8544, 0.3744, 0.8438, 0.4293, 0.8544, 0.4293, 0.8438, 0.4382, 0.8438, 0.4355, 0.8544, 0.3833, 0.8438, 0.3744, 0.8438, 0.3423, 0.7155, 0.3512, 0.7155, 0.1399, 0.8318, 0.1399, 0.8399, 0.007583, 0.8399, 0.007583, 0.8318, 0.1399, 0.8473, 0.1399, 0.8555, 0.007583, 0.8555, 0.007583, 0.8473, 0.4382, 0.8438, 0.4293, 0.8438, 0.4614, 0.7155, 0.4703, 0.7155, 0.5426, 0.8346, 0.5817, 0.8346, 0.5817, 0.8389, 0.5426, 0.8389, 0.5426, 0.8389, 0.5817, 0.8389, 0.5817, 0.847, 0.5426, 0.847, 0.5817, 0.8516, 0.5817, 0.8597, 0.5426, 0.8597, 0.5426, 0.8516, 0.5426, 0.847, 0.5817, 0.847, 0.5817, 0.8516, 0.5426, 0.8516, 0.1399, 0.8473, 0.1859, 0.8473, 0.1859, 0.8555, 0.1399, 0.8555, 0.203, 0.8318, 0.2092, 0.8318, 0.2092, 0.8399, 0.203, 0.8399, 0.203, 0.8399, 0.157, 0.8399, 0.157, 0.8318, 0.203, 0.8318, 0.4293, 0.8544, 0.3833, 0.8544, 0.3833, 0.8438, 0.4293, 0.8438, 0.2202, 0.8318, 0.2202, 0.8399, 0.2092, 0.8399, 0.2092, 0.8318, 0.4293, 0.8438, 0.4382, 0.8438, 0.4355, 0.8544, 0.4293, 0.8544, 0.3833, 0.8544, 0.3771, 0.8544, 0.3744, 0.8438, 0.3833, 0.8438, 0.4293, 0.8438, 0.4614, 0.7155, 0.4703, 0.7155, 0.4382, 0.8438, 0.2202, 0.8318, 0.3524, 0.8318, 0.3524, 0.8399, 0.2202, 0.8399, 0.1399, 0.8555, 0.007583, 0.8555, 0.007583, 0.8473, 0.1399, 0.8473, 0.3744, 0.8438, 0.3423, 0.7155, 0.3512, 0.7155, 0.3833, 0.8438, 0.203, 0.8318, 0.2092, 0.8318, 0.2092, 0.8399, 0.203, 0.8399, 0.2202, 0.8318, 0.2202, 0.8399, 0.2092, 0.8399, 0.2092, 0.8318, 0.4293, 0.8438, 0.4382, 0.8438, 0.4355, 0.8544, 0.4293, 0.8544, 0.3833, 0.8544, 0.3771, 0.8544, 0.3744, 0.8438, 0.3833, 0.8438, 0.4293, 0.8438, 0.4614, 0.7155, 0.4703, 0.7155, 0.4382, 0.8438, 0.2202, 0.8318, 0.3524, 0.8318, 0.3524, 0.8399, 0.2202, 0.8399, 0.1859, 0.8473, 0.3182, 0.8473, 0.3182, 0.8555, 0.1859, 0.8555, 0.3744, 0.8438, 0.3423, 0.7155, 0.3512, 0.7155, 0.3833, 0.8438, 0.5817, 0.8346, 0.5817, 0.8389, 0.5426, 0.8389, 0.5426, 0.8346, 0.5817, 0.8389, 0.5817, 0.847, 0.5426, 0.847, 0.5426, 0.8389, 0.3833, 0.8438, 0.4293, 0.8438, 0.4293, 0.8544, 0.3833, 0.8544, 0.5817, 0.847, 0.5817, 0.8516, 0.5426, 0.8516, 0.5426, 0.847, 0.157, 0.8318, 0.157, 0.8399, 0.1508, 0.8399, 0.1508, 0.8318, 0.1399, 0.8318, 0.1508, 0.8318, 0.1508, 0.8399, 0.1399, 0.8399, 0.3833, 0.8438, 0.3833, 0.8544, 0.3771, 0.8544, 0.3744, 0.8438, 0.4293, 0.8544, 0.4293, 0.8438, 0.4382, 0.8438, 0.4355, 0.8544, 0.3833, 0.8438, 0.3744, 0.8438, 0.3423, 0.7155, 0.3512, 0.7155, 0.1399, 0.8318, 0.1399, 0.8399, 0.007583, 0.8399, 0.007583, 0.8318, 0.1859, 0.8555, 0.1859, 0.8473, 0.3182, 0.8473, 0.3182, 0.8555, 0.4382, 0.8438, 0.4293, 0.8438, 0.4614, 0.7155, 0.4703, 0.7155, 0.9473, 0.764, 0.9608, 0.764, 0.9608, 0.9923, 0.9473, 0.9923, 0.9826, 0.9923, 0.9691, 0.9923, 0.9691, 0.764, 0.9826, 0.764, 0.9473, 0.9923, 0.939, 0.9923, 0.939, 0.764, 0.9473, 0.764, 0.9691, 0.9923, 0.9608, 0.9923, 0.9608, 0.764, 0.9691, 0.764, 0.03794, 0.7771, 0.03794, 0.7583, 0.2068, 0.7583, 0.2068, 0.7771, 0.2256, 0.7583, 0.2068, 0.7583, 0.2068, 0.7501, 0.2256, 0.7501, 0.2068, 0.7313, 0.2068, 0.7501, 0.03794, 0.7501, 0.03794, 0.7313, 0.01915, 0.7501, 0.03794, 0.7501, 0.03794, 0.7583, 0.01915, 0.7583, 0.2068, 0.7771, 0.2068, 0.7854, 0.03794, 0.7854, 0.03794, 0.7771, 0.2068, 0.7501, 0.2068, 0.7583, 0.03794, 0.7583, 0.03794, 0.7501, 0.03855, 0.7144, 0.03855, 0.6956, 0.2075, 0.6956, 0.2075, 0.7144, 0.2262, 0.6956, 0.2075, 0.6956, 0.2075, 0.6874, 0.2262, 0.6874, 0.2075, 0.6686, 0.2075, 0.6874, 0.03855, 0.6874, 0.03855, 0.6686, 0.01976, 0.6874, 0.03855, 0.6874, 0.03855, 0.6956, 0.01976, 0.6956, 0.2075, 0.7144, 0.2075, 0.7227, 0.03855, 0.7227, 0.03855, 0.7144, 0.2075, 0.6874, 0.2075, 0.6956, 0.03855, 0.6956, 0.03855, 0.6874, 0.5294, 0.8593, 0.5237, 0.8593, 0.5237, 0.8176, 0.5294, 0.8176, 0.5237, 0.8593, 0.518, 0.8593, 0.518, 0.8176, 0.5237, 0.8176, 0.518, 0.8593, 0.5124, 0.8593, 0.5124, 0.8176, 0.518, 0.8176, 0.5351, 0.8593, 0.5294, 0.8593, 0.5294, 0.8176, 0.5351, 0.8176, 0.5783, 0.8867, 0.5783, 0.9334, 0.2697, 0.9334, 0.2697, 0.8867, 0.2697, 0.8867, 0.2697, 0.9334, 0.2618, 0.9334, 0.2618, 0.8867, 0.2697, 0.988, 0.2697, 0.9413, 0.5783, 0.9413, 0.5783, 0.988, 0.5862, 0.8867, 0.5862, 0.9334, 0.5783, 0.9334, 0.5783, 0.8867, 0.2697, 0.8867, 0.2697, 0.8788, 0.5783, 0.8788, 0.5783, 0.8867, 0.2697, 0.9413, 0.2697, 0.9334, 0.5783, 0.9334, 0.5783, 0.9413, 0.2697, 0.988, 0.2697, 0.9413, 0.5783, 0.9413, 0.5783, 0.988, 0.5861, 0.8867, 0.5861, 0.9334, 0.5783, 0.9334, 0.5783, 0.8867, 0.5783, 0.8867, 0.5783, 0.9334, 0.2697, 0.9334, 0.2697, 0.8867, 0.2697, 0.8867, 0.2697, 0.9334, 0.2618, 0.9334, 0.2618, 0.8867, 0.5783, 0.8788, 0.5783, 0.8867, 0.2697, 0.8867, 0.2697, 0.8788, 0.5783, 0.9334, 0.5783, 0.9413, 0.2697, 0.9413, 0.2697, 0.9334, 0.8828, 0.9883, 0.8828, 0.9592, 0.8871, 0.9592, 0.8871, 0.9883, 0.8871, 0.9883, 0.8871, 0.9592, 0.8907, 0.9549, 0.8907, 0.9904, 0.8907, 0.9904, 0.8907, 0.9549, 0.8951, 0.9549, 0.8951, 0.9904, 0.8951, 0.9904, 0.8951, 0.9549, 0.8987, 0.9592, 0.8987, 0.9883, 0.8871, 0.9883, 0.8871, 0.9593, 0.8828, 0.9593, 0.8828, 0.9883, 0.8987, 0.9883, 0.8987, 0.9593, 0.8951, 0.9547, 0.8951, 0.9906, 0.8951, 0.9906, 0.8951, 0.9547, 0.8907, 0.9547, 0.8907, 0.9906, 0.8907, 0.9906, 0.8907, 0.9547, 0.8871, 0.9593, 0.8871, 0.9883, 0.8828, 0.9883, 0.8828, 0.9592, 0.8871, 0.9592, 0.8871, 0.9883, 0.8871, 0.9883, 0.8871, 0.9592, 0.8907, 0.9549, 0.8907, 0.9904, 0.8907, 0.9904, 0.8907, 0.9549, 0.8951, 0.9549, 0.8951, 0.9904, 0.8951, 0.9904, 0.8951, 0.9549, 0.8987, 0.9592, 0.8987, 0.9883, 0.8871, 0.9883, 0.8871, 0.9593, 0.8828, 0.9593, 0.8828, 0.9883, 0.8987, 0.9883, 0.8987, 0.9593, 0.8951, 0.9547, 0.8951, 0.9906, 0.8951, 0.9906, 0.8951, 0.9547, 0.8907, 0.9547, 0.8907, 0.9906, 0.8907, 0.9906, 0.8907, 0.9547, 0.8871, 0.9593, 0.8871, 0.9883, 0.5426, 0.8516, 0.5817, 0.8516, 0.5817, 0.8597, 0.5426, 0.8597])
me_cube_000.materials.append(mat_moretrains_draisine)
me_cube_000.use_remesh_fix_poles = True
me_cube_000.use_remesh_preserve_attributes = False
me_cube_000.use_mirror_vertex_groups = False
me_cube_000.use_paint_bone_selection = False
me_cube_000.use_paint_mask = True
me_cube_000.update()
arm_armature = bpy.data.armatures.new('Armature')  # bones are not reproduced

# ---- objects
ob_draisine = bpy.data.objects.new('draisine', me_cube_000)
ob_armature = bpy.data.objects.new('Armature', arm_armature)

# ---- transforms, parenting, visibility, modifiers, constraints
ob_draisine.parent = ob_armature
ob_draisine.matrix_parent_inverse = Matrix(((1.0, -0.0, 0.0, -0.0), (-0.0, 1.0, -0.0, 0.0), (0.0, -0.0, 1.0, -0.5347), (-0.0, 0.0, -0.0, 1.0)))
ob_draisine.location = (0.0, 0.0, 0.5347)
ob_draisine.lineart.crease_threshold = 0.0
_vg = ob_draisine.vertex_groups.new(name='Bone')
_vg = ob_draisine.vertex_groups.new(name='Handle')
_vg.add([328, 329, 330, 331, 332, 333, 334, 335, 336, 337, 338, 339, 340, 341, 342, 343, 344, 345, 346, 347, 348, 349, 350, 351], 1.0, 'REPLACE')
_m = ob_draisine.modifiers.new('Armature', 'ARMATURE')
_m.object = ob_armature
ob_armature.location = (0.0, 0.0, 0.5347)
ob_armature.lineart.crease_threshold = 0.0

# ---- collection membership
col_draisine.objects.link(ob_draisine)
col_draisine.objects.link(ob_armature)

# ---- scene / render settings (as saved in the file)
scene.frame_start = 1; scene.frame_end = 80; scene.frame_set(1)
scene.render.engine = 'BLENDER_EEVEE_NEXT'
scene.cycles.use_denoising = False
scene.cycles.samples = 128
scene.cycles.sampling_pattern = 'TABULATED_SOBOL'
scene.cycles.use_adaptive_sampling = False
scene.cycles.use_light_tree = False
scene.cycles.bake_type = 'GLOSSY'
scene.view_settings.view_transform = 'Filmic'
bpy.context.view_layer.update()

# ---- added for rendering (the .blend has no active camera and no usable light): camera, sun
cam_auto = bpy.data.cameras.new('AutoCamera')
cam_auto.lens = 50.0
cam_auto.sensor_width = 36.0
cam_auto.clip_end = 1000.0
ob_auto_camera = bpy.data.objects.new('AutoCamera', cam_auto)
scene.collection.objects.link(ob_auto_camera)
ob_auto_camera.location = (28.6415, -34.2819, 27.0637)
ob_auto_camera.rotation_euler = (1.09748, -7.21219e-08, 0.694738)
scene.camera = ob_auto_camera
light_auto_sun = bpy.data.lights.new('AutoSun', 'SUN')
light_auto_sun.energy = 3.0
light_auto_sun.angle = 0.0523599
ob_auto_sun = bpy.data.objects.new('AutoSun', light_auto_sun)
scene.collection.objects.link(ob_auto_sun)
ob_auto_sun.rotation_euler = (0.872665, 0.174533, 0.523599)
bpy.context.view_layer.update()
